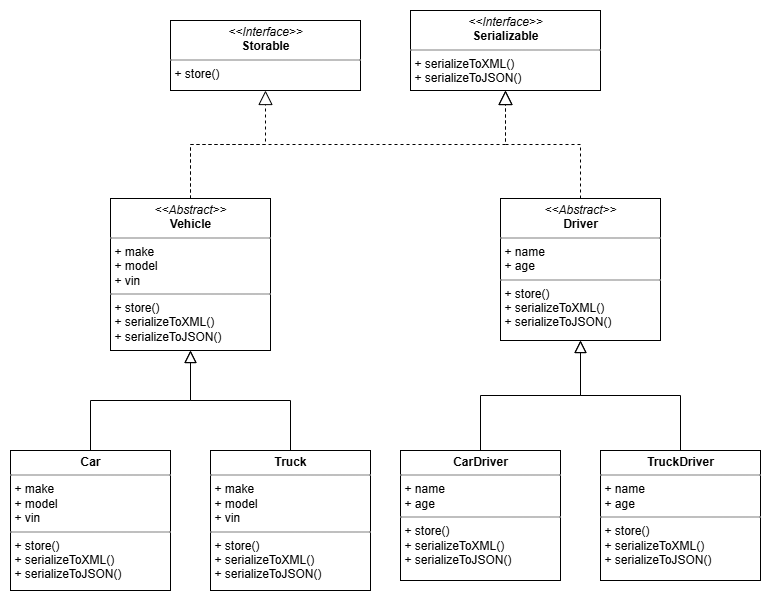

The diagram above was exported from draw.io. Its source (the exported page's mxGraphModel, read from the mxfile embedded in the PNG):
<mxGraphModel dx="1213" dy="1946" grid="1" gridSize="10" guides="1" tooltips="1" connect="1" arrows="1" fold="1" page="1" pageScale="1" pageWidth="827" pageHeight="1169" math="0" shadow="0">
  <root>
    <mxCell id="WIyWlLk6GJQsqaUBKTNV-0" />
    <mxCell id="WIyWlLk6GJQsqaUBKTNV-1" parent="WIyWlLk6GJQsqaUBKTNV-0" />
    <mxCell id="zkfFHV4jXpPFQw0GAbJ--12" value="" style="endArrow=block;endSize=10;endFill=0;shadow=0;strokeWidth=1;rounded=0;curved=0;edgeStyle=elbowEdgeStyle;elbow=vertical;exitX=0.5;exitY=0;exitDx=0;exitDy=0;entryX=0.5;entryY=1;entryDx=0;entryDy=0;" parent="WIyWlLk6GJQsqaUBKTNV-1" source="AllhYc09F-FEpsI7ibcC-26" target="AllhYc09F-FEpsI7ibcC-27" edge="1">
      <mxGeometry width="160" relative="1" as="geometry">
        <mxPoint x="100" y="360" as="sourcePoint" />
        <mxPoint x="200" y="258" as="targetPoint" />
      </mxGeometry>
    </mxCell>
    <mxCell id="zkfFHV4jXpPFQw0GAbJ--16" value="" style="endArrow=block;endSize=10;endFill=0;shadow=0;strokeWidth=1;rounded=0;curved=0;edgeStyle=elbowEdgeStyle;elbow=vertical;exitX=0.5;exitY=0;exitDx=0;exitDy=0;entryX=0.5;entryY=1;entryDx=0;entryDy=0;entryPerimeter=0;" parent="WIyWlLk6GJQsqaUBKTNV-1" source="AllhYc09F-FEpsI7ibcC-25" target="AllhYc09F-FEpsI7ibcC-27" edge="1">
      <mxGeometry width="160" relative="1" as="geometry">
        <mxPoint x="310" y="360" as="sourcePoint" />
        <mxPoint x="200" y="258" as="targetPoint" />
      </mxGeometry>
    </mxCell>
    <mxCell id="AllhYc09F-FEpsI7ibcC-0" value="&lt;p style=&quot;margin:0px;margin-top:4px;text-align:center;&quot;&gt;&lt;i&gt;&amp;lt;&amp;lt;Interface&amp;gt;&amp;gt;&lt;/i&gt;&lt;br&gt;&lt;b&gt;Storable&lt;/b&gt;&lt;/p&gt;&lt;hr size=&quot;1&quot; style=&quot;border-style:solid;&quot;&gt;&lt;p style=&quot;margin:0px;margin-left:4px;&quot;&gt;+ store()&lt;br&gt;&lt;/p&gt;" style="verticalAlign=top;align=left;overflow=fill;html=1;whiteSpace=wrap;" parent="WIyWlLk6GJQsqaUBKTNV-1" vertex="1">
      <mxGeometry x="200" y="-10" width="190" height="70" as="geometry" />
    </mxCell>
    <mxCell id="AllhYc09F-FEpsI7ibcC-1" value="&lt;p style=&quot;margin:0px;margin-top:4px;text-align:center;&quot;&gt;&lt;i&gt;&amp;lt;&amp;lt;Interface&amp;gt;&amp;gt;&lt;/i&gt;&lt;br&gt;&lt;b&gt;Serializable&lt;/b&gt;&lt;/p&gt;&lt;hr size=&quot;1&quot; style=&quot;border-style:solid;&quot;&gt;&lt;p style=&quot;margin:0px;margin-left:4px;&quot;&gt;+ serializeToXML()&lt;br&gt;&lt;/p&gt;&lt;p style=&quot;margin:0px;margin-left:4px;&quot;&gt;+ serializeToJSON()&lt;/p&gt;" style="verticalAlign=top;align=left;overflow=fill;html=1;whiteSpace=wrap;" parent="WIyWlLk6GJQsqaUBKTNV-1" vertex="1">
      <mxGeometry x="440" y="-20" width="190" height="80" as="geometry" />
    </mxCell>
    <mxCell id="AllhYc09F-FEpsI7ibcC-25" value="&lt;p style=&quot;margin:0px;margin-top:4px;text-align:center;&quot;&gt;&lt;b&gt;Truck&lt;/b&gt;&lt;/p&gt;&lt;hr style=&quot;border-style: solid;&quot; size=&quot;1&quot;&gt;&lt;p style=&quot;margin: 0px 0px 0px 4px;&quot;&gt;&lt;/p&gt;&lt;p style=&quot;margin: 0px 0px 0px 4px;&quot;&gt;+ make&lt;br&gt;&lt;/p&gt;&lt;p style=&quot;margin: 0px 0px 0px 4px;&quot;&gt;+ model&lt;/p&gt;&lt;p style=&quot;margin: 0px 0px 0px 4px;&quot;&gt;+ vin&lt;/p&gt;&lt;hr style=&quot;border-style: solid;&quot; size=&quot;1&quot;&gt;&lt;p style=&quot;margin: 0px 0px 0px 4px;&quot;&gt;+ store()&lt;/p&gt;&lt;p style=&quot;margin: 0px 0px 0px 4px;&quot;&gt;+ serializeToXML()&lt;br&gt;&lt;/p&gt;&lt;p style=&quot;margin: 0px 0px 0px 4px;&quot;&gt;+ serializeToJSON()&lt;/p&gt;" style="verticalAlign=top;align=left;overflow=fill;html=1;whiteSpace=wrap;" parent="WIyWlLk6GJQsqaUBKTNV-1" vertex="1">
      <mxGeometry x="240" y="420" width="160" height="140" as="geometry" />
    </mxCell>
    <mxCell id="AllhYc09F-FEpsI7ibcC-26" value="&lt;p style=&quot;margin:0px;margin-top:4px;text-align:center;&quot;&gt;&lt;b&gt;Car&lt;/b&gt;&lt;/p&gt;&lt;hr style=&quot;border-style: solid;&quot; size=&quot;1&quot;&gt;&lt;p style=&quot;margin: 0px 0px 0px 4px;&quot;&gt;+ make&lt;br&gt;&lt;/p&gt;&lt;p style=&quot;margin: 0px 0px 0px 4px;&quot;&gt;+ model&lt;/p&gt;&lt;p style=&quot;margin: 0px 0px 0px 4px;&quot;&gt;+ vin&lt;/p&gt;&lt;hr style=&quot;border-style: solid;&quot; size=&quot;1&quot;&gt;&lt;p style=&quot;margin: 0px 0px 0px 4px;&quot;&gt;+ store()&lt;/p&gt;&lt;p style=&quot;margin: 0px 0px 0px 4px;&quot;&gt;+ serializeToXML()&lt;br&gt;&lt;/p&gt;&lt;p style=&quot;margin: 0px 0px 0px 4px;&quot;&gt;+ serializeToJSON()&lt;/p&gt;" style="verticalAlign=top;align=left;overflow=fill;html=1;whiteSpace=wrap;" parent="WIyWlLk6GJQsqaUBKTNV-1" vertex="1">
      <mxGeometry x="40" y="420" width="160" height="140" as="geometry" />
    </mxCell>
    <mxCell id="AllhYc09F-FEpsI7ibcC-27" value="&lt;p style=&quot;margin:0px;margin-top:4px;text-align:center;&quot;&gt;&lt;i&gt;&amp;lt;&amp;lt;Abstract&amp;gt;&amp;gt;&lt;/i&gt;&lt;b&gt;&lt;br&gt;Vehicle&lt;/b&gt;&lt;/p&gt;&lt;hr size=&quot;1&quot; style=&quot;border-style:solid;&quot;&gt;&lt;p style=&quot;margin:0px;margin-left:4px;&quot;&gt;&lt;/p&gt;&lt;p style=&quot;margin:0px;margin-left:4px;&quot;&gt;+ make&lt;br&gt;&lt;/p&gt;&lt;p style=&quot;margin:0px;margin-left:4px;&quot;&gt;+ model&lt;/p&gt;&lt;p style=&quot;margin:0px;margin-left:4px;&quot;&gt;+ vin&lt;/p&gt;&lt;hr style=&quot;border-style: solid;&quot; size=&quot;1&quot;&gt;&lt;p style=&quot;margin: 0px 0px 0px 4px;&quot;&gt;+ store()&lt;/p&gt;&lt;p style=&quot;margin: 0px 0px 0px 4px;&quot;&gt;+ serializeToXML()&lt;br&gt;&lt;/p&gt;&lt;p style=&quot;margin: 0px 0px 0px 4px;&quot;&gt;+ serializeToJSON()&lt;/p&gt;" style="verticalAlign=top;align=left;overflow=fill;html=1;whiteSpace=wrap;" parent="WIyWlLk6GJQsqaUBKTNV-1" vertex="1">
      <mxGeometry x="140" y="168" width="160" height="152" as="geometry" />
    </mxCell>
    <mxCell id="AllhYc09F-FEpsI7ibcC-28" value="" style="endArrow=block;endSize=10;endFill=0;shadow=0;strokeWidth=1;rounded=0;curved=0;edgeStyle=elbowEdgeStyle;elbow=vertical;exitX=0.5;exitY=0;exitDx=0;exitDy=0;entryX=0.5;entryY=1;entryDx=0;entryDy=0;" parent="WIyWlLk6GJQsqaUBKTNV-1" source="AllhYc09F-FEpsI7ibcC-31" target="AllhYc09F-FEpsI7ibcC-32" edge="1">
      <mxGeometry width="160" relative="1" as="geometry">
        <mxPoint x="520" y="360" as="sourcePoint" />
        <mxPoint x="620" y="258" as="targetPoint" />
      </mxGeometry>
    </mxCell>
    <mxCell id="AllhYc09F-FEpsI7ibcC-29" value="" style="endArrow=block;endSize=10;endFill=0;shadow=0;strokeWidth=1;rounded=0;curved=0;edgeStyle=elbowEdgeStyle;elbow=vertical;exitX=0.5;exitY=0;exitDx=0;exitDy=0;entryX=0.5;entryY=1;entryDx=0;entryDy=0;entryPerimeter=0;" parent="WIyWlLk6GJQsqaUBKTNV-1" source="AllhYc09F-FEpsI7ibcC-30" target="AllhYc09F-FEpsI7ibcC-32" edge="1">
      <mxGeometry width="160" relative="1" as="geometry">
        <mxPoint x="730" y="360" as="sourcePoint" />
        <mxPoint x="620" y="258" as="targetPoint" />
      </mxGeometry>
    </mxCell>
    <mxCell id="AllhYc09F-FEpsI7ibcC-30" value="&lt;p style=&quot;margin:0px;margin-top:4px;text-align:center;&quot;&gt;&lt;b&gt;TruckDriver&lt;/b&gt;&lt;/p&gt;&lt;hr size=&quot;1&quot; style=&quot;border-style:solid;&quot;&gt;&lt;p style=&quot;margin: 0px 0px 0px 4px;&quot;&gt;+ name&lt;br&gt;&lt;/p&gt;&lt;p style=&quot;margin: 0px 0px 0px 4px;&quot;&gt;+ age&lt;/p&gt;&lt;hr style=&quot;border-style: solid;&quot; size=&quot;1&quot;&gt;&lt;p style=&quot;margin: 0px 0px 0px 4px;&quot;&gt;+ store()&lt;/p&gt;&lt;p style=&quot;margin: 0px 0px 0px 4px;&quot;&gt;+ serializeToXML()&lt;br&gt;&lt;/p&gt;&lt;p style=&quot;margin: 0px 0px 0px 4px;&quot;&gt;+ serializeToJSON()&lt;/p&gt;" style="verticalAlign=top;align=left;overflow=fill;html=1;whiteSpace=wrap;" parent="WIyWlLk6GJQsqaUBKTNV-1" vertex="1">
      <mxGeometry x="630" y="420" width="160" height="130" as="geometry" />
    </mxCell>
    <mxCell id="AllhYc09F-FEpsI7ibcC-31" value="&lt;p style=&quot;margin:0px;margin-top:4px;text-align:center;&quot;&gt;&lt;b&gt;CarDriver&lt;/b&gt;&lt;/p&gt;&lt;hr size=&quot;1&quot; style=&quot;border-style:solid;&quot;&gt;&lt;p style=&quot;margin: 0px 0px 0px 4px;&quot;&gt;+ name&lt;br&gt;&lt;/p&gt;&lt;p style=&quot;margin: 0px 0px 0px 4px;&quot;&gt;+ age&lt;/p&gt;&lt;hr style=&quot;border-style: solid;&quot; size=&quot;1&quot;&gt;&lt;p style=&quot;margin: 0px 0px 0px 4px;&quot;&gt;+ store()&lt;/p&gt;&lt;p style=&quot;margin: 0px 0px 0px 4px;&quot;&gt;+ serializeToXML()&lt;br&gt;&lt;/p&gt;&lt;p style=&quot;margin: 0px 0px 0px 4px;&quot;&gt;+ serializeToJSON()&lt;/p&gt;" style="verticalAlign=top;align=left;overflow=fill;html=1;whiteSpace=wrap;" parent="WIyWlLk6GJQsqaUBKTNV-1" vertex="1">
      <mxGeometry x="430" y="420" width="160" height="130" as="geometry" />
    </mxCell>
    <mxCell id="AllhYc09F-FEpsI7ibcC-32" value="&lt;p style=&quot;margin:0px;margin-top:4px;text-align:center;&quot;&gt;&lt;i&gt;&amp;lt;&amp;lt;Abstract&amp;gt;&amp;gt;&lt;br&gt;&lt;/i&gt;&lt;b style=&quot;background-color: transparent; color: light-dark(rgb(0, 0, 0), rgb(255, 255, 255));&quot;&gt;Driver&lt;/b&gt;&lt;/p&gt;&lt;hr size=&quot;1&quot; style=&quot;border-style:solid;&quot;&gt;&lt;p style=&quot;margin: 0px 0px 0px 4px;&quot;&gt;+ name&lt;br&gt;&lt;/p&gt;&lt;p style=&quot;margin: 0px 0px 0px 4px;&quot;&gt;+ age&lt;/p&gt;&lt;hr style=&quot;border-style: solid;&quot; size=&quot;1&quot;&gt;&lt;p style=&quot;margin: 0px 0px 0px 4px;&quot;&gt;+ store()&lt;/p&gt;&lt;p style=&quot;margin: 0px 0px 0px 4px;&quot;&gt;+ serializeToXML()&lt;br&gt;&lt;/p&gt;&lt;p style=&quot;margin: 0px 0px 0px 4px;&quot;&gt;+ serializeToJSON()&lt;/p&gt;" style="verticalAlign=top;align=left;overflow=fill;html=1;whiteSpace=wrap;" parent="WIyWlLk6GJQsqaUBKTNV-1" vertex="1">
      <mxGeometry x="530" y="168" width="160" height="142" as="geometry" />
    </mxCell>
    <mxCell id="AllhYc09F-FEpsI7ibcC-42" value="" style="endArrow=block;dashed=1;endFill=0;endSize=12;html=1;rounded=0;edgeStyle=orthogonalEdgeStyle;elbow=vertical;entryX=0.5;entryY=1;entryDx=0;entryDy=0;exitX=0.5;exitY=0;exitDx=0;exitDy=0;" parent="WIyWlLk6GJQsqaUBKTNV-1" source="AllhYc09F-FEpsI7ibcC-27" target="AllhYc09F-FEpsI7ibcC-0" edge="1">
      <mxGeometry width="160" relative="1" as="geometry">
        <mxPoint x="360" y="140" as="sourcePoint" />
        <mxPoint x="550" y="140" as="targetPoint" />
      </mxGeometry>
    </mxCell>
    <mxCell id="AllhYc09F-FEpsI7ibcC-46" value="" style="endArrow=block;dashed=1;endFill=0;endSize=12;html=1;rounded=0;edgeStyle=orthogonalEdgeStyle;elbow=vertical;entryX=0.5;entryY=1;entryDx=0;entryDy=0;exitX=0.5;exitY=0;exitDx=0;exitDy=0;" parent="WIyWlLk6GJQsqaUBKTNV-1" source="AllhYc09F-FEpsI7ibcC-27" target="AllhYc09F-FEpsI7ibcC-1" edge="1">
      <mxGeometry width="160" relative="1" as="geometry">
        <mxPoint x="300" y="218" as="sourcePoint" />
        <mxPoint x="395" y="110" as="targetPoint" />
      </mxGeometry>
    </mxCell>
    <mxCell id="AllhYc09F-FEpsI7ibcC-49" value="" style="endArrow=block;dashed=1;endFill=0;endSize=12;html=1;rounded=0;edgeStyle=orthogonalEdgeStyle;elbow=vertical;exitX=0.5;exitY=0;exitDx=0;exitDy=0;entryX=0.5;entryY=1;entryDx=0;entryDy=0;" parent="WIyWlLk6GJQsqaUBKTNV-1" source="AllhYc09F-FEpsI7ibcC-32" target="AllhYc09F-FEpsI7ibcC-1" edge="1">
      <mxGeometry width="160" relative="1" as="geometry">
        <mxPoint x="520" y="218" as="sourcePoint" />
        <mxPoint x="480" y="150" as="targetPoint" />
      </mxGeometry>
    </mxCell>
  </root>
</mxGraphModel>